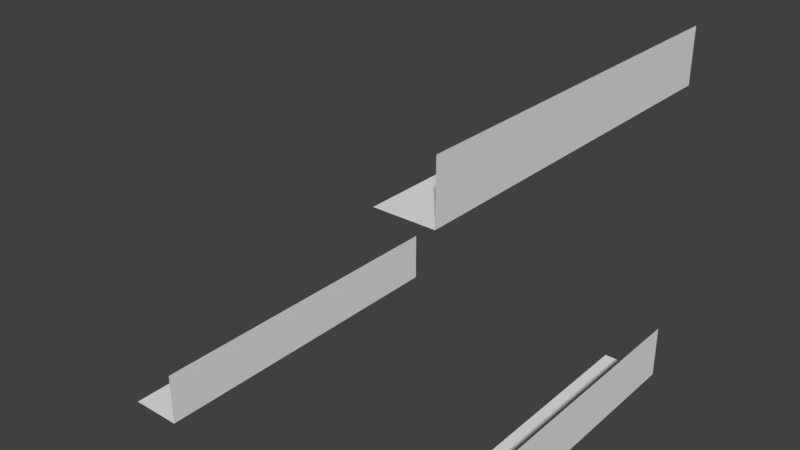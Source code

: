 # Source: soutien_1.blend  (saved by Blender 2.79.0; exported with 4.5.12 LTS)
import bpy
from mathutils import Matrix  # noqa: F401  (used for matrix-valued properties, if any)

bpy.ops.wm.read_factory_settings(use_empty=True)
scene = bpy.context.scene
scene.name = 'Scene'

# ---- collections
col_collection_1 = bpy.data.collections.new('Collection 1'); scene.collection.children.link(col_collection_1)

# ---- world
world_world = bpy.data.worlds.new('World'); scene.world = world_world
world_world.color = (0.05088, 0.05088, 0.05088)
world_world.use_sun_shadow = False
world_world.sun_shadow_jitter_overblur = 0.0
world_world.cycles.sampling_method = 'MANUAL'

# ---- meshes
me_cube_001 = bpy.data.meshes.new('Cube.001')
me_cube_001.from_pydata([(0.5, 0.5, -0.5), (0.5, -0.5, -0.5), (0.5, 0.5, -0.35), (0.5, -0.5, -0.35), (0.35, 0.5, -0.5), (0.35, -0.5, -0.5), (-0.5, 0.5, -0.5), (-0.5, -0.5, -0.5), (-0.35, 0.5, -0.5), (-0.35, -0.5, -0.5), (-0.35, -0.5, -0.35), (-0.35, 0.5, -0.35), (0.5, 0.5, 0.5), (0.5, -0.5, 0.5), (0.5, 0.5, 0.35), (0.5, -0.5, 0.35), (0.35, -0.5, 0.35), (0.35, 0.5, 0.35)], [], [(2, 3, 1, 0), (0, 1, 5, 4), (11, 10, 9, 8), (6, 8, 9, 7), (14, 12, 13, 15), (16, 17, 14, 15)])
me_cube_001.use_remesh_preserve_volume = False
me_cube_001.use_remesh_preserve_attributes = False
me_cube_001.use_mirror_vertex_groups = False
me_cube_001.update()

# ---- objects
ob_cube = bpy.data.objects.new('Cube', me_cube_001)

# ---- transforms, parenting, visibility, modifiers, constraints
ob_cube.location = (0.0, 0.0, 0.0)
ob_cube.lineart.crease_threshold = 0.0

# ---- collection membership
col_collection_1.objects.link(ob_cube)

# ---- scene / render settings (as saved in the file)
scene.frame_start = 1; scene.frame_end = 250; scene.frame_set(1)
scene.render.engine = 'BLENDER_EEVEE_NEXT'
scene.render.resolution_percentage = 50
scene.render.dither_intensity = 0.0
scene.cycles.use_denoising = False
scene.cycles.samples = 128
scene.cycles.sampling_pattern = 'TABULATED_SOBOL'
scene.cycles.use_adaptive_sampling = False
scene.cycles.use_light_tree = False
scene.cycles.blur_glossy = 0.0
scene.cycles.sample_clamp_indirect = 0.0
scene.view_settings.view_transform = 'Standard'
bpy.context.view_layer.update()

# ---- added for rendering (the .blend has no active camera and no usable light): camera, sun
cam_auto = bpy.data.cameras.new('AutoCamera')
cam_auto.lens = 50.0
cam_auto.sensor_width = 36.0
cam_auto.clip_end = 1000.0
ob_auto_camera = bpy.data.objects.new('AutoCamera', cam_auto)
scene.collection.objects.link(ob_auto_camera)
ob_auto_camera.location = (1.60254, -1.92304, 1.28203)
ob_auto_camera.rotation_euler = (1.09748, -7.21219e-08, 0.694738)
scene.camera = ob_auto_camera
light_auto_sun = bpy.data.lights.new('AutoSun', 'SUN')
light_auto_sun.energy = 3.0
light_auto_sun.angle = 0.0523599
ob_auto_sun = bpy.data.objects.new('AutoSun', light_auto_sun)
scene.collection.objects.link(ob_auto_sun)
ob_auto_sun.rotation_euler = (0.872665, 0.174533, 0.523599)
bpy.context.view_layer.update()
